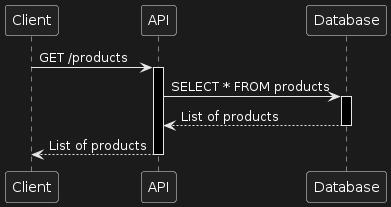

The diagram above was rendered by PlantUML. Its source (embedded in the PNG):
@startuml
participant Client
participant API
participant Database

Client -> API: GET /products
activate API
API -> Database: SELECT * FROM products
activate Database
Database --> API: List of products
deactivate Database
API --> Client: List of products
deactivate API
@enduml